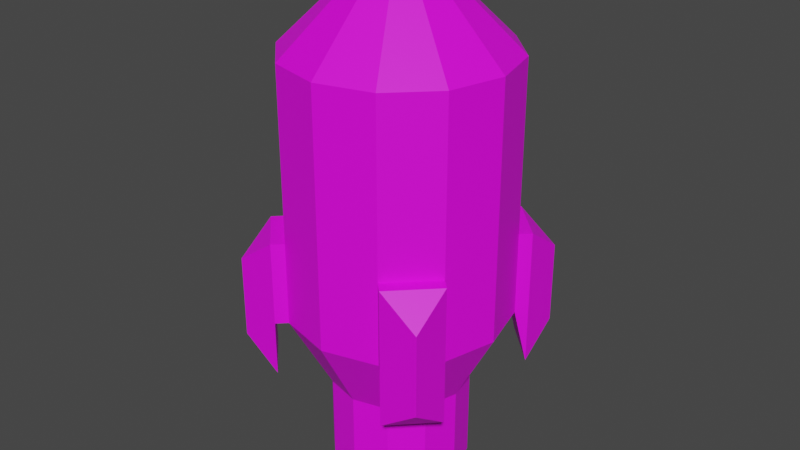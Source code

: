 # Source: Missile.blend  (saved by Blender 3.4.6; exported with 4.5.12 LTS)
import bpy
from mathutils import Matrix  # noqa: F401  (used for matrix-valued properties, if any)

bpy.ops.wm.read_factory_settings(use_empty=True)
scene = bpy.context.scene
scene.name = 'Scene'

# ---- collections
col_collection = bpy.data.collections.new('Collection'); scene.collection.children.link(col_collection)

# ---- images (referenced by path relative to the original .blend; pixels are not part of the script)
import os
ASSET_DIR = os.environ.get("B2B_ASSET_DIR", "")  # directory of the original .blend (textures are referenced by path, not embedded)
HERE = os.path.dirname(os.path.abspath(__file__))  # packed textures are extracted next to this script under _unpacked/

def load_image(name, relpath, width, height, colorspace="sRGB"):
    """Load a texture the original file referenced (path relative to the .blend, or extracted next to this script)."""
    p = next((c for c in (os.path.join(HERE, relpath), os.path.join(ASSET_DIR, relpath)) if relpath and os.path.exists(c)), "")
    if p:
        img = bpy.data.images.load(p, check_existing=True)
        img.name = name
    else:  # same state as the original file: an image datablock whose file is absent (Cycles renders it pink)
        img = bpy.data.images.new(name, width, height)
        img.source = "FILE"
        img.filepath = "//" + (relpath or name)
    img.colorspace_settings.name = colorspace
    return img
img_missile_base_color = load_image('missile Base Color', 'textures/missile Base Color.png', 1024, 1024, 'sRGB')

# ---- materials (node trees are filled in below, after node groups)
mat_material_001 = bpy.data.materials.new('Material.001')
mat_material_001.use_transparent_shadow = False

# ---- material node trees
mat_material_001.use_nodes = True; mat_material_001.node_tree.nodes.clear()
_N = mat_material_001.node_tree.nodes; _L = mat_material_001.node_tree.links
n0 = _N.new('ShaderNodeBsdfPrincipled'); n0.name = 'Principled BSDF'; n0.location = (10, 300)
n0.distribution = 'GGX'
n0.subsurface_method = 'RANDOM_WALK_SKIN'
n0.inputs[3].default_value = 1.45
n0.inputs[27].default_value = (0.0, 0.0, 0.0, 1.0)
n0.inputs[28].default_value = 1.0
n1 = _N.new('ShaderNodeOutputMaterial'); n1.name = 'Material Output'; n1.location = (300, 300)
n2 = _N.new('ShaderNodeTexImage'); n2.name = 'Image Texture'; n2.location = (-280, 275)
n2.image = img_missile_base_color
_L.new(n0.outputs[0], n1.inputs[0])
_L.new(n2.outputs[0], n0.inputs[0])
n1.is_active_output = True

# ---- world
world_world = bpy.data.worlds.new('World'); scene.world = world_world
world_world.use_nodes = True; world_world.node_tree.nodes.clear()
_N = world_world.node_tree.nodes; _L = world_world.node_tree.links
n0 = _N.new('ShaderNodeOutputWorld'); n0.name = 'World Output'; n0.location = (300, 300)
n1 = _N.new('ShaderNodeBackground'); n1.name = 'Background'; n1.location = (10, 300)
n1.inputs[0].default_value = (0.05088, 0.05088, 0.05088, 1.0)
_L.new(n1.outputs[0], n0.inputs[0])
n0.is_active_output = True
world_world.color = (0.05088, 0.05088, 0.05088)
world_world.use_sun_shadow = False
world_world.sun_shadow_jitter_overblur = 0.0

# ---- meshes
me_cylinder = bpy.data.meshes.new('Cylinder')
me_cylinder.from_pydata([(0.2331, -0.3795, -0.502), (0.379, -0.3795, -0.3989), (0.3795, -0.2331, -0.502), (0.3795, -0.379, -0.3989), (-0.38, -0.2336, -0.502), (-0.38, -0.3785, -0.3996), (-0.2336, -0.38, -0.502), (-0.3785, -0.38, -0.3996), (-0.2325, 0.3789, -0.502), (-0.3796, 0.3789, -0.398), (-0.3789, 0.2325, -0.502), (-0.3789, 0.3796, -0.398), (-0.2325, 0.3789, 0.0), (-0.3796, 0.3789, -0.104), (-0.2325, 0.3789, -0.302), (-0.3796, 0.3789, -0.198), (-0.3789, 0.2325, -0.302), (-0.3789, 0.3796, -0.198), (-0.3789, 0.3796, -0.104), (-0.3789, 0.2325, 0.0), (0.3797, 0.2333, 0.0), (0.3797, 0.3788, -0.1029), (0.3797, 0.2333, -0.502), (0.3797, 0.3788, -0.3991), (0.2333, 0.3797, -0.502), (0.3788, 0.3797, -0.3991), (0.3788, 0.3797, -0.1029), (0.2333, 0.3797, 0.0), (0.2331, -0.3795, 0.0), (0.379, -0.3795, -0.1032), (0.2331, -0.3795, -0.302), (0.379, -0.3795, -0.1989), (0.3795, -0.2331, -0.302), (0.3795, -0.379, -0.1989), (0.3795, -0.379, -0.1032), (0.3795, -0.2331, 0.0), (-0.38, -0.2336, 0.0), (-0.38, -0.3785, -0.1025), (-0.38, -0.2336, -0.302), (-0.38, -0.3785, -0.1996), (-0.2336, -0.38, -0.302), (-0.3785, -0.38, -0.1996), (-0.3785, -0.38, -0.1025), (-0.2336, -0.38, 0.0), (-0.07541, 0.1306, -1.005), (-0.1262, 0.2186, -0.9071), (-0.1306, 0.07541, -1.005), (-0.2186, 0.1262, -0.9071), (-0.1508, -1.863e-09, -1.005), (-0.2524, 9.164e-10, -0.9071), (-0.1306, -0.07541, -1.005), (-0.2186, -0.1262, -0.9071), (-0.07541, -0.1306, -1.005), (-0.1262, -0.2186, -0.9071), (0.0, -0.1508, -1.005), (-1.375e-09, -0.2524, -0.9071), (0.07541, -0.1306, -1.005), (0.1262, -0.2186, -0.9071), (0.1306, -0.07541, -1.005), (0.2186, -0.1262, -0.9071), (0.1508, 1.863e-09, -1.005), (0.2524, 9.164e-10, -0.9071), (0.1306, 0.07541, -1.005), (0.2186, 0.1262, -0.9071), (0.07541, 0.1306, -1.005), (0.1262, 0.2186, -0.9071), (-1.375e-09, 0.2524, -0.9071), (-3.725e-09, 0.1508, -1.005), (-0.1262, 0.2186, -0.578), (-0.2186, 0.1262, -0.578), (-0.2524, 9.164e-10, -0.578), (-0.2186, -0.1262, -0.578), (-0.1262, -0.2186, -0.578), (-1.375e-09, -0.2524, -0.578), (0.1262, -0.2186, -0.578), (0.2186, -0.1262, -0.578), (0.2524, 9.164e-10, -0.578), (0.2186, 0.1262, -0.578), (0.1262, 0.2186, -0.578), (-1.375e-09, 0.2524, -0.578), (-0.2, 0.3464, 0.0), (-0.3464, 0.2, 0.0), (-0.4, 0.0, 0.0), (-0.3464, -0.2, 0.0), (-0.2, -0.3464, 0.0), (0.0, -0.4, 0.0), (0.2, -0.3464, 0.0), (0.3464, -0.2, 0.0), (0.4, 0.0, 0.0), (0.3464, 0.2, 0.0), (0.2, 0.3464, 0.0), (0.0, 0.4, 0.0), (2.856e-08, 1.242e-09, 1.004), (-0.2, 0.3464, 0.616), (-0.2, 0.3464, -0.302), (-0.3464, 0.2, 0.616), (-0.3464, 0.2, -0.302), (-0.4, 0.0, 0.616), (-0.4, 0.0, -0.302), (-0.3464, -0.2, 0.616), (-0.3464, -0.2, -0.302), (-0.2, -0.3464, 0.616), (-0.2, -0.3464, -0.302), (0.0, -0.4, 0.616), (0.0, -0.4, -0.302), (0.2, -0.3464, 0.616), (0.2, -0.3464, -0.302), (0.3464, -0.2, 0.616), (0.3464, -0.2, -0.302), (0.4, 0.0, 0.616), (0.4, 0.0, -0.302), (0.3464, 0.2, 0.616), (0.3464, 0.2, -0.302), (0.2, 0.3464, 0.616), (0.2, 0.3464, -0.302), (0.0, 0.4, 0.616), (0.0, 0.4, -0.302)], [], [(33, 31, 1, 3), (30, 32, 2, 0), (31, 30, 0, 1), (3, 1, 0, 2), (40, 41, 7, 6), (41, 39, 5, 7), (38, 40, 6, 4), (7, 5, 4, 6), (15, 14, 8, 9), (16, 17, 11, 10), (17, 15, 9, 11), (11, 9, 8, 10), (17, 18, 13, 15), (19, 12, 13, 18), (12, 14, 15, 13), (14, 16, 10, 8), (18, 17, 16, 19), (114, 90, 27, 24), (27, 20, 21, 26), (20, 22, 23, 21), (25, 23, 22, 24), (26, 25, 24, 27), (108, 87, 35, 32), (35, 28, 29, 34), (28, 30, 31, 29), (32, 33, 3, 2), (34, 33, 32, 35), (41, 42, 37, 39), (43, 36, 37, 42), (36, 38, 39, 37), (39, 38, 4, 5), (42, 41, 40, 43), (80, 94, 14, 12), (96, 81, 19, 16), (81, 80, 12, 19), (106, 108, 32, 30), (33, 34, 29, 31), (86, 106, 30, 28), (87, 86, 28, 35), (25, 26, 21, 23), (112, 114, 24, 22), (89, 112, 22, 20), (90, 89, 20, 27), (102, 84, 43, 40), (83, 100, 38, 36), (84, 83, 36, 43), (79, 78, 65, 66), (45, 66, 67, 44), (47, 45, 44, 46), (49, 47, 46, 48), (51, 49, 48, 50), (53, 51, 50, 52), (55, 53, 52, 54), (57, 55, 54, 56), (59, 57, 56, 58), (61, 59, 58, 60), (63, 61, 60, 62), (65, 63, 62, 64), (66, 65, 64, 67), (71, 70, 49, 51), (67, 64, 62, 60, 58, 56, 54, 52, 50, 48, 46, 44), (75, 74, 57, 59), (72, 71, 51, 53), (69, 68, 45, 47), (76, 75, 59, 61), (73, 72, 53, 55), (70, 69, 47, 49), (77, 76, 61, 63), (78, 77, 63, 65), (68, 79, 66, 45), (106, 104, 73, 74), (104, 102, 72, 73), (102, 100, 71, 72), (100, 98, 70, 71), (98, 96, 69, 70), (114, 112, 77, 78), (96, 94, 68, 69), (112, 110, 76, 77), (116, 114, 78, 79), (94, 116, 79, 68), (110, 108, 75, 76), (74, 73, 55, 57), (116, 91, 90, 114), (112, 89, 88, 110), (110, 88, 87, 108), (106, 86, 85, 104), (104, 85, 84, 102), (100, 102, 40, 38), (100, 83, 82, 98), (98, 82, 81, 96), (94, 96, 16, 14), (94, 80, 91, 116), (105, 107, 92), (103, 105, 92), (101, 103, 92), (99, 101, 92), (97, 99, 92), (95, 97, 92), (111, 113, 92), (93, 95, 92), (109, 111, 92), (113, 115, 92), (115, 93, 92), (108, 106, 74, 75), (80, 93, 115, 91), (81, 95, 93, 80), (107, 109, 92), (82, 97, 95, 81), (83, 99, 97, 82), (84, 101, 99, 83), (85, 103, 101, 84), (86, 105, 103, 85), (87, 107, 105, 86), (88, 109, 107, 87), (89, 111, 109, 88), (90, 113, 111, 89), (91, 115, 113, 90)])
_uv = me_cylinder.uv_layers.new(name='UVMap')
_uv.uv.foreach_set('vector', [0.9621, 0.2844, 0.9619, 0.2844, 0.9619, 0.2458, 0.9621, 0.2458, 0.8407, 0.667, 0.8407, 0.627, 0.8792, 0.627, 0.8792, 0.667, 0.2721, 0.5921, 0.3002, 0.612, 0.3002, 0.6505, 0.2721, 0.6306, 0.8407, 0.7305, 0.8407, 0.7304, 0.8688, 0.7105, 0.8688, 0.7504, 0.7056, 0.06033, 0.6777, 0.08009, 0.6777, 0.04151, 0.7056, 0.02175, 0.9463, 0.3849, 0.9459, 0.3849, 0.9459, 0.3464, 0.9463, 0.3464, 0.1318, 0.8151, 0.1318, 0.855, 0.0932, 0.855, 0.0932, 0.8151, 0.5217, 0.8751, 0.5217, 0.8747, 0.5496, 0.8549, 0.5496, 0.8949, 0.4389, 0.5355, 0.4673, 0.5556, 0.4673, 0.5942, 0.4389, 0.5741, 0.6342, 0.06033, 0.6058, 0.08038, 0.6058, 0.04181, 0.6342, 0.02175, 0.9783, 0.9159, 0.9781, 0.9159, 0.9781, 0.8773, 0.9783, 0.8773, 0.2213, 0.632, 0.2213, 0.6318, 0.1929, 0.6519, 0.1929, 0.612, 0.9783, 0.9159, 0.9783, 0.934, 0.9781, 0.934, 0.9781, 0.9159, 0.3839, 0.801, 0.3839, 0.841, 0.3555, 0.8209, 0.3555, 0.8211, 0.4673, 0.4973, 0.4673, 0.5556, 0.4389, 0.5355, 0.4389, 0.5174, 0.1766, 0.855, 0.1766, 0.8151, 0.2152, 0.8151, 0.2152, 0.855, 0.6058, 0.09852, 0.6058, 0.08038, 0.6342, 0.06033, 0.6342, 0.1186, 0.7811, 0.5253, 0.7811, 0.5835, 0.772, 0.5835, 0.772, 0.4867, 0.4554, 0.848, 0.4554, 0.888, 0.4274, 0.8681, 0.4274, 0.8679, 0.7055, 0.1621, 0.7055, 0.2589, 0.6774, 0.2391, 0.6774, 0.1819, 0.7972, 0.8609, 0.7972, 0.8611, 0.7691, 0.8809, 0.7691, 0.841, 0.3437, 0.6307, 0.3437, 0.5736, 0.3718, 0.5537, 0.3718, 0.6505, 0.9103, 0.02175, 0.9103, 0.08, 0.9012, 0.08, 0.9012, 0.02175, 0.8688, 0.7939, 0.8688, 0.8338, 0.8407, 0.8139, 0.8407, 0.8138, 0.3002, 0.5537, 0.3002, 0.612, 0.2721, 0.5921, 0.2721, 0.5736, 0.6339, 0.2007, 0.6058, 0.2206, 0.6058, 0.182, 0.6339, 0.1621, 0.6058, 0.239, 0.6058, 0.2206, 0.6339, 0.2007, 0.6339, 0.2589, 0.9463, 0.3849, 0.9463, 0.4037, 0.9459, 0.4037, 0.9459, 0.3849, 0.6211, 0.8549, 0.6211, 0.8949, 0.5931, 0.8751, 0.5931, 0.8747, 0.0497, 0.612, 0.0497, 0.6702, 0.02175, 0.6505, 0.02175, 0.6317, 0.02175, 0.6505, 0.0497, 0.6702, 0.0497, 0.7088, 0.02175, 0.689, 0.6777, 0.09882, 0.6777, 0.08009, 0.7056, 0.06033, 0.7056, 0.1186, 0.9123, 0.7687, 0.9123, 0.7105, 0.9212, 0.7105, 0.9212, 0.7687, 0.03062, 0.8593, 0.03062, 0.9175, 0.02175, 0.9175, 0.02175, 0.8593, 0.9736, 0.7939, 0.9736, 0.8338, 0.9647, 0.8338, 0.9647, 0.7939, 0.9647, 0.7504, 0.9647, 0.7105, 0.9737, 0.7105, 0.9737, 0.7504, 0.9621, 0.2844, 0.9621, 0.3029, 0.9619, 0.3029, 0.9619, 0.2844, 0.9011, 0.2203, 0.9011, 0.1621, 0.9102, 0.1621, 0.9102, 0.2203, 0.4364, 0.9315, 0.4364, 0.9714, 0.4274, 0.9714, 0.4274, 0.9315, 0.9461, 0.4481, 0.9461, 0.5052, 0.9459, 0.5052, 0.9459, 0.4481, 0.2721, 0.8374, 0.2721, 0.7974, 0.3117, 0.7974, 0.3117, 0.8374, 0.772, 0.4432, 0.772, 0.3849, 0.7811, 0.3464, 0.7811, 0.4432, 0.7782, 0.9244, 0.7782, 0.9644, 0.7691, 0.9644, 0.7691, 0.9244, 0.9024, 0.3464, 0.9024, 0.4046, 0.8932, 0.4046, 0.8932, 0.3464, 0.8932, 0.5116, 0.8932, 0.4534, 0.9024, 0.4534, 0.9024, 0.5116, 0.9538, 0.06169, 0.9538, 0.02175, 0.9629, 0.02175, 0.9629, 0.06169, 0.5469, 0.8114, 0.5217, 0.8114, 0.5217, 0.7479, 0.5469, 0.7479, 0.9346, 0.9041, 0.9094, 0.9041, 0.9144, 0.8773, 0.9295, 0.8773, 0.3555, 0.8845, 0.3807, 0.8845, 0.3756, 0.9112, 0.3606, 0.9112, 0.8245, 0.2761, 0.8497, 0.2761, 0.8447, 0.3029, 0.8296, 0.3029, 0.9184, 0.5819, 0.8932, 0.5819, 0.8983, 0.5551, 0.9134, 0.5551, 0.2973, 0.9076, 0.2721, 0.9076, 0.2771, 0.8809, 0.2922, 0.8809, 0.6885, 0.867, 0.7137, 0.867, 0.7087, 0.8938, 0.6936, 0.8938, 0.8659, 0.9041, 0.8407, 0.9041, 0.8457, 0.8773, 0.8608, 0.8773, 0.7742, 0.2923, 0.749, 0.2923, 0.7541, 0.2655, 0.7691, 0.2655, 0.0932, 0.8985, 0.1184, 0.8985, 0.1133, 0.9253, 0.09827, 0.9253, 0.2018, 0.9253, 0.1766, 0.9253, 0.1817, 0.8985, 0.1968, 0.8985, 0.9227, 0.627, 0.9479, 0.627, 0.9429, 0.6538, 0.9278, 0.6538, 0.8932, 0.2761, 0.9184, 0.2761, 0.9134, 0.3029, 0.8983, 0.3029, 0.7972, 0.7975, 0.772, 0.7975, 0.772, 0.734, 0.7972, 0.734, 0.0932, 0.6476, 0.0932, 0.6325, 0.1007, 0.6195, 0.1138, 0.612, 0.1288, 0.612, 0.1419, 0.6195, 0.1494, 0.6325, 0.1494, 0.6476, 0.1419, 0.6606, 0.1288, 0.6682, 0.1138, 0.6682, 0.1007, 0.6606, 0.6156, 0.8114, 0.5904, 0.8114, 0.5904, 0.7479, 0.6156, 0.7479, 0.04695, 0.8158, 0.02175, 0.8158, 0.02175, 0.7523, 0.04695, 0.7523, 0.7137, 0.8235, 0.6885, 0.8235, 0.6885, 0.76, 0.7137, 0.76, 0.8497, 0.4099, 0.8245, 0.4099, 0.8245, 0.3464, 0.8497, 0.3464, 0.8497, 0.5168, 0.8245, 0.5168, 0.8245, 0.4534, 0.8497, 0.4534, 0.8576, 0.2256, 0.8324, 0.2256, 0.8324, 0.1621, 0.8576, 0.1621, 0.8577, 0.08524, 0.8325, 0.08524, 0.8325, 0.02175, 0.8577, 0.02175, 0.7972, 0.6905, 0.772, 0.6905, 0.772, 0.627, 0.7972, 0.627, 0.3807, 0.7575, 0.3555, 0.7575, 0.3555, 0.694, 0.3807, 0.694, 0.5616, 0.7044, 0.5217, 0.7044, 0.529, 0.6445, 0.5542, 0.6445, 0.645, 0.7044, 0.6051, 0.7044, 0.6125, 0.6445, 0.6377, 0.6445, 0.7285, 0.5097, 0.6885, 0.5097, 0.6959, 0.4498, 0.7211, 0.4498, 0.789, 0.08166, 0.7491, 0.08166, 0.7565, 0.02175, 0.7817, 0.02175, 0.7889, 0.222, 0.749, 0.222, 0.7564, 0.1621, 0.7816, 0.1621, 0.2166, 0.7716, 0.1766, 0.7716, 0.184, 0.7117, 0.2092, 0.7117, 0.1331, 0.7716, 0.0932, 0.7716, 0.1006, 0.7117, 0.1258, 0.7117, 0.312, 0.7539, 0.2721, 0.7539, 0.2794, 0.694, 0.3046, 0.694, 0.7285, 0.7165, 0.6885, 0.7165, 0.6959, 0.6566, 0.7211, 0.6566, 0.7285, 0.6131, 0.6885, 0.6131, 0.6959, 0.5532, 0.7211, 0.5532, 0.7285, 0.4063, 0.6885, 0.4063, 0.6959, 0.3464, 0.7211, 0.3464, 0.4526, 0.8045, 0.4274, 0.8045, 0.4274, 0.7411, 0.4526, 0.7411, 0.2286, 0.02175, 0.2286, 0.08, 0.1886, 0.08, 0.1886, 0.02175, 0.3954, 0.02175, 0.3954, 0.08, 0.3555, 0.08, 0.3555, 0.02175, 0.06169, 0.2423, 0.06169, 0.3006, 0.02175, 0.3006, 0.02175, 0.2423, 0.1451, 0.2423, 0.1451, 0.3006, 0.1052, 0.3006, 0.1052, 0.2423, 0.312, 0.02175, 0.312, 0.08, 0.2721, 0.08, 0.2721, 0.02175, 0.9537, 0.202, 0.9537, 0.1621, 0.9628, 0.1621, 0.9628, 0.202, 0.1451, 0.02175, 0.1451, 0.08, 0.1052, 0.08, 0.1052, 0.02175, 0.2286, 0.2423, 0.2286, 0.3006, 0.1886, 0.3006, 0.1886, 0.2423, 0.6974, 0.9373, 0.6974, 0.9772, 0.6885, 0.9772, 0.6885, 0.9373, 0.06169, 0.02175, 0.06169, 0.08, 0.02175, 0.08, 0.02175, 0.02175, 0.645, 0.452, 0.6051, 0.452, 0.6251, 0.3464, 0.4389, 0.3538, 0.4782, 0.3464, 0.4782, 0.4538, 0.5616, 0.452, 0.5217, 0.452, 0.5416, 0.3464, 0.2286, 0.5685, 0.1886, 0.5685, 0.2086, 0.4629, 0.312, 0.5102, 0.2721, 0.5102, 0.292, 0.4046, 0.5623, 0.1273, 0.5224, 0.1273, 0.5423, 0.02175, 0.645, 0.601, 0.6051, 0.601, 0.6251, 0.4955, 0.5616, 0.601, 0.5217, 0.601, 0.5416, 0.4955, 0.06169, 0.5685, 0.02175, 0.5685, 0.04172, 0.4629, 0.3954, 0.5102, 0.3555, 0.5102, 0.3755, 0.4046, 0.5623, 0.2764, 0.5224, 0.2764, 0.5423, 0.1708, 0.4673, 0.6976, 0.4274, 0.6976, 0.4347, 0.6377, 0.4599, 0.6377, 0.06169, 0.08, 0.06169, 0.1988, 0.02175, 0.1988, 0.02175, 0.08, 0.4789, 0.02175, 0.4789, 0.1406, 0.4389, 0.1406, 0.4389, 0.02175, 0.1451, 0.5685, 0.1052, 0.5685, 0.1252, 0.4629, 0.2286, 0.3006, 0.2286, 0.4194, 0.1886, 0.4194, 0.1886, 0.3006, 0.1451, 0.08, 0.1451, 0.1988, 0.1052, 0.1988, 0.1052, 0.08, 0.3954, 0.2423, 0.3954, 0.3611, 0.3555, 0.3611, 0.3555, 0.2423, 0.312, 0.08, 0.312, 0.1988, 0.2721, 0.1988, 0.2721, 0.08, 0.1451, 0.3006, 0.1451, 0.4194, 0.1052, 0.4194, 0.1052, 0.3006, 0.312, 0.2423, 0.312, 0.3611, 0.2721, 0.3611, 0.2721, 0.2423, 0.06169, 0.3006, 0.06169, 0.4194, 0.02175, 0.4194, 0.02175, 0.3006, 0.3954, 0.08, 0.3954, 0.1988, 0.3555, 0.1988, 0.3555, 0.08, 0.4789, 0.1841, 0.4789, 0.3029, 0.4389, 0.3029, 0.4389, 0.1841, 0.2286, 0.08, 0.2286, 0.1988, 0.1886, 0.1988, 0.1886, 0.08])
me_cylinder.materials.append(mat_material_001)
me_cylinder.update()

# ---- objects
ob_cylinder = bpy.data.objects.new('Cylinder', me_cylinder)

# ---- transforms, parenting, visibility, modifiers, constraints
ob_cylinder.location = (0.0, 0.0, 0.0)

# ---- collection membership
col_collection.objects.link(ob_cylinder)

# ---- scene / render settings (as saved in the file)
scene.frame_start = 1; scene.frame_end = 250; scene.frame_set(1)
scene.render.engine = 'BLENDER_EEVEE_NEXT'
scene.cycles.sampling_pattern = 'TABULATED_SOBOL'
scene.cycles.use_light_tree = False
scene.view_settings.view_transform = 'Filmic'
bpy.context.view_layer.update()

# ---- added for rendering (the .blend has no active camera and no usable light): camera, sun
cam_auto = bpy.data.cameras.new('AutoCamera')
cam_auto.lens = 50.0
cam_auto.sensor_width = 36.0
cam_auto.clip_end = 1000.0
ob_auto_camera = bpy.data.objects.new('AutoCamera', cam_auto)
scene.collection.objects.link(ob_auto_camera)
ob_auto_camera.location = (2.13328, -2.55993, 1.70587)
ob_auto_camera.rotation_euler = (1.09748, -7.21219e-08, 0.694738)
scene.camera = ob_auto_camera
light_auto_sun = bpy.data.lights.new('AutoSun', 'SUN')
light_auto_sun.energy = 3.0
light_auto_sun.angle = 0.0523599
ob_auto_sun = bpy.data.objects.new('AutoSun', light_auto_sun)
scene.collection.objects.link(ob_auto_sun)
ob_auto_sun.rotation_euler = (0.872665, 0.174533, 0.523599)
bpy.context.view_layer.update()
